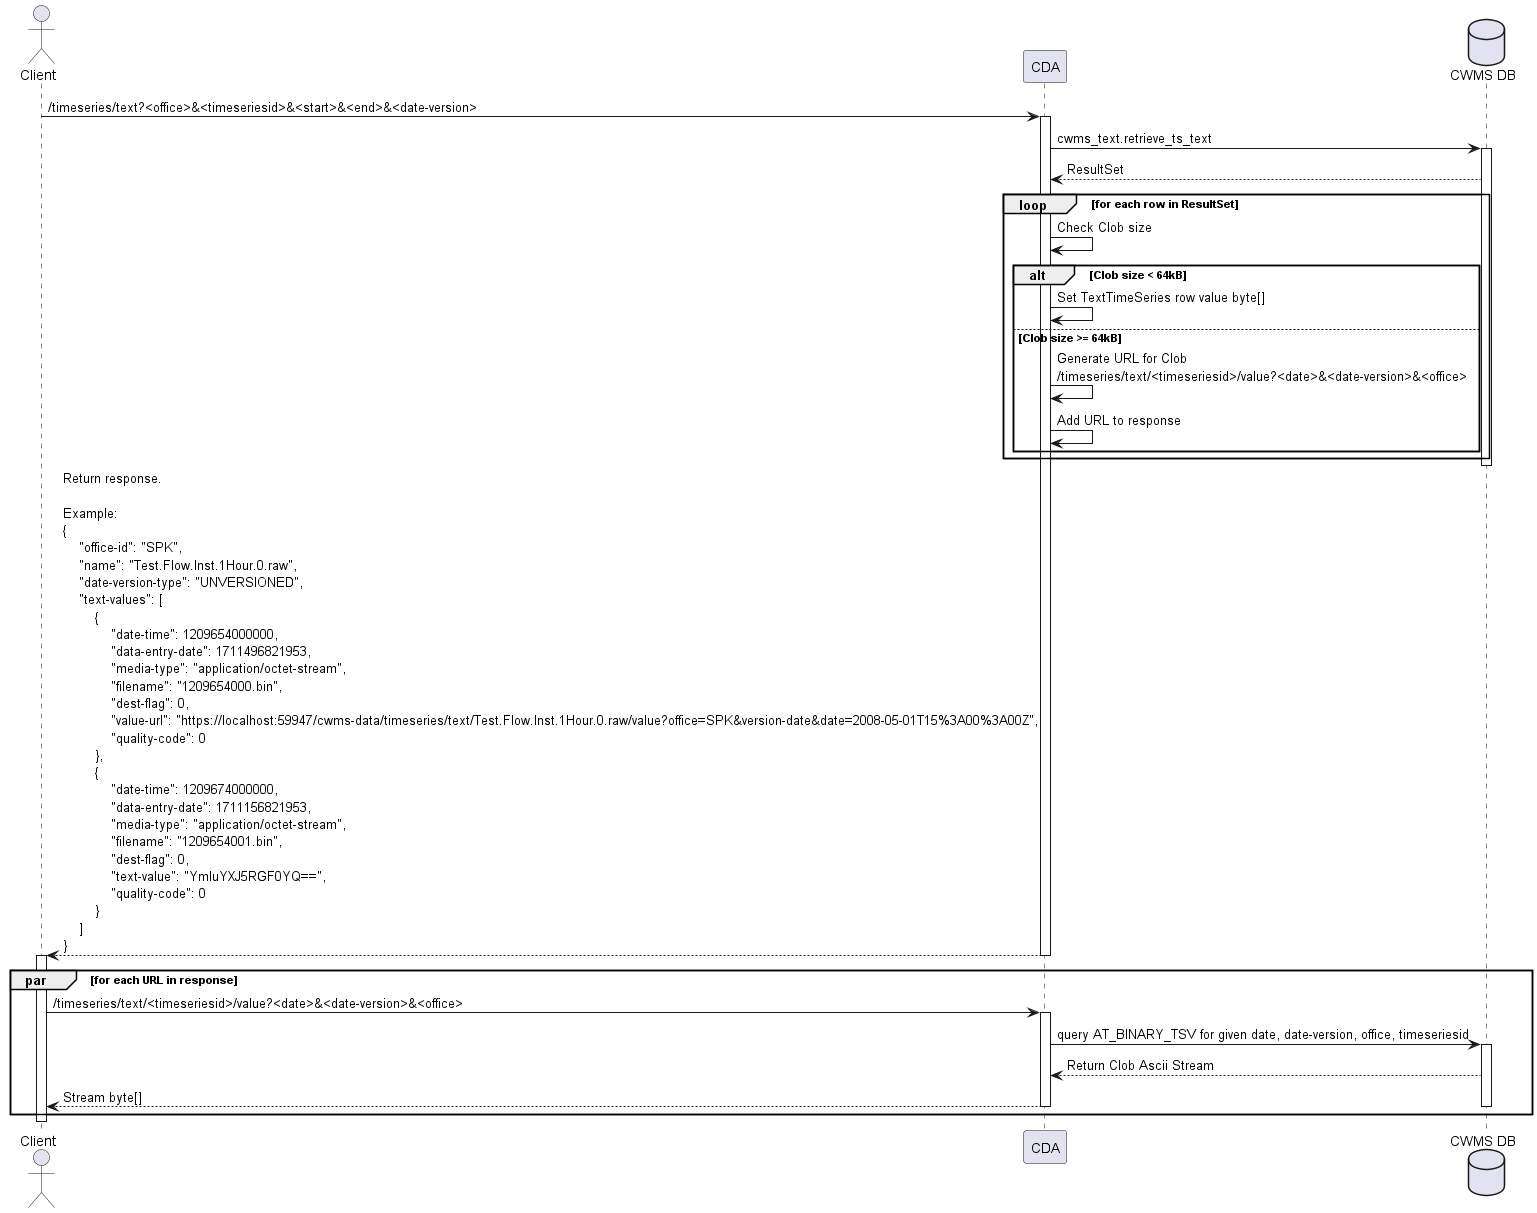

The diagram above was rendered by PlantUML. Its source (embedded in the PNG):
@startuml
actor Client as "Client"
participant Server as "CDA"
database Database as "CWMS DB"

Client -> Server: /timeseries/text?<office>&<timeseriesid>&<start>&<end>&<date-version>
activate Server

Server -> Database: cwms_text.retrieve_ts_text
activate Database

Database --> Server: ResultSet
loop for each row in ResultSet
    Server -> Server: Check Clob size
    alt Clob size < 64kB
        Server -> Server: Set TextTimeSeries row value byte[]
    else Clob size >= 64kB
        Server -> Server: Generate URL for Clob\n/timeseries/text/<timeseriesid>/value?<date>&<date-version>&<office>
        Server -> Server: Add URL to response
    end
end loop

deactivate Database

Server --> Client: Return response.\n\nExample:\n{\n    "office-id": "SPK",\n    "name": "Test.Flow.Inst.1Hour.0.raw",\n    "date-version-type": "UNVERSIONED",\n    "text-values": [\n        {\n            "date-time": 1209654000000,\n            "data-entry-date": 1711496821953,\n            "media-type": "application/octet-stream",\n            "filename": "1209654000.bin",\n            "dest-flag": 0,\n            "value-url": "https://localhost:59947/cwms-data/timeseries/text/Test.Flow.Inst.1Hour.0.raw/value?office=SPK&version-date&date=2008-05-01T15%3A00%3A00Z",\n            "quality-code": 0\n        },\n        {\n            "date-time": 1209674000000,\n            "data-entry-date": 1711156821953,\n            "media-type": "application/octet-stream",\n            "filename": "1209654001.bin",\n            "dest-flag": 0,\n            "text-value": "YmluYXJ5RGF0YQ==",\n            "quality-code": 0\n        }\n    ]\n}

deactivate Server
activate Client

par for each URL in response
    Client -> Server: /timeseries/text/<timeseriesid>/value?<date>&<date-version>&<office>
    activate Server
    Server -> Database: query AT_BINARY_TSV for given date, date-version, office, timeseriesid
    activate Database
    Database --> Server: Return Clob Ascii Stream
    Server --> Client: Stream byte[]
    deactivate Database
    deactivate Server
end loop

deactivate Client
@enduml